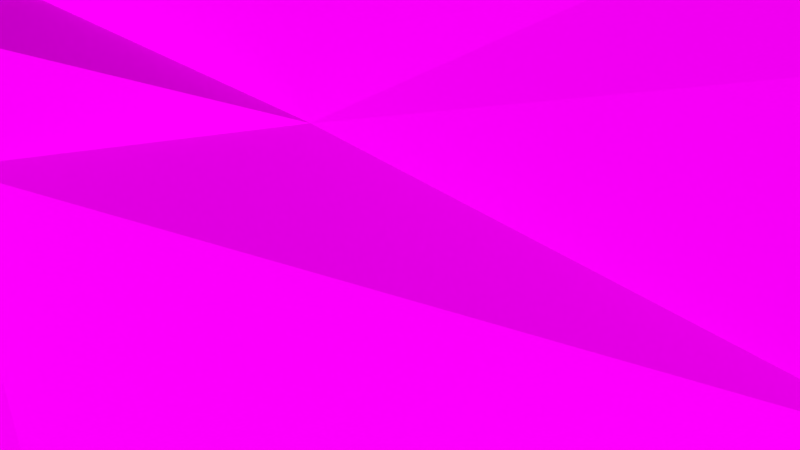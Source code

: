 # Source: jml-landschaft.blend  (saved by Blender 2.76.0; exported with 4.5.12 LTS)
import bpy
from mathutils import Matrix  # noqa: F401  (used for matrix-valued properties, if any)

bpy.ops.wm.read_factory_settings(use_empty=True)
scene = bpy.context.scene
scene.name = 'Scene'

# ---- collections
col_collection_1 = bpy.data.collections.new('Collection 1'); scene.collection.children.link(col_collection_1)
col_collection_2 = bpy.data.collections.new('Collection 2'); scene.collection.children.link(col_collection_2)
col_collection_2.hide_render = True
col_collection_2.hide_viewport = True
col_halm = bpy.data.collections.new('Halm')  # instanced only; not linked into the scene

# ---- images (referenced by path relative to the original .blend; pixels are not part of the script)
import os
ASSET_DIR = os.environ.get("B2B_ASSET_DIR", "")  # directory of the original .blend (textures are referenced by path, not embedded)
HERE = os.path.dirname(os.path.abspath(__file__))  # packed textures are extracted next to this script under _unpacked/

def load_image(name, relpath, width, height, colorspace="sRGB"):
    """Load a texture the original file referenced (path relative to the .blend, or extracted next to this script)."""
    p = next((c for c in (os.path.join(HERE, relpath), os.path.join(ASSET_DIR, relpath)) if relpath and os.path.exists(c)), "")
    if p:
        img = bpy.data.images.load(p, check_existing=True)
        img.name = name
    else:  # same state as the original file: an image datablock whose file is absent (Cycles renders it pink)
        img = bpy.data.images.new(name, width, height)
        img.source = "FILE"
        img.filepath = "//" + (relpath or name)
    img.colorspace_settings.name = colorspace
    return img
img_jml_short_grass_jpg = load_image('jml-short-grass.jpg', 'jml-short-grass.jpg', 1024, 1024, 'sRGB')
img_jml_sky_over_the_field_1382513921_35_jpg = load_image('jml-sky-over-the-field-1382513921_35.jpg', 'jml-sky-over-the-field-1382513921_35.jpg', 1024, 1024, 'sRGB')

# ---- materials (node trees are filled in below, after node groups)
mat_material_002 = bpy.data.materials.new('Material.002')
mat_material_002.alpha_threshold = 0.0
mat_material_002.roughness = 0.5
mat_material_010 = bpy.data.materials.new('Material.010')
mat_material_010.alpha_threshold = 0.0
mat_material_010.roughness = 0.5
mat_material_001 = bpy.data.materials.new('Material.001')
mat_material_001.alpha_threshold = 0.0
mat_material_001.roughness = 0.5

# ---- material node trees
mat_material_002.use_nodes = True; mat_material_002.node_tree.nodes.clear()
_N = mat_material_002.node_tree.nodes; _L = mat_material_002.node_tree.links
n0 = _N.new('ShaderNodeOutputMaterial'); n0.name = 'Material Output'; n0.location = (300, 300)
n1 = _N.new('ShaderNodeBsdfDiffuse'); n1.name = 'Diffuse BSDF'; n1.location = (10, 300)
n1.inputs[0].default_value = (0.08625, 0.2019, 0.8, 1.0)
_L.new(n1.outputs[0], n0.inputs[0])
n0.is_active_output = True
mat_material_010.use_nodes = True; mat_material_010.node_tree.nodes.clear()
_N = mat_material_010.node_tree.nodes; _L = mat_material_010.node_tree.links
n0 = _N.new('ShaderNodeOutputMaterial'); n0.name = 'Material Output'; n0.location = (300, 300)
n1 = _N.new('ShaderNodeBsdfDiffuse'); n1.name = 'Diffuse BSDF'; n1.location = (10, 300)
n2 = _N.new('ShaderNodeTexImage'); n2.name = 'Image Texture'; n2.location = (-180, 300)
n2.width = 140
n2.image = img_jml_short_grass_jpg
_L.new(n1.outputs[0], n0.inputs[0])
_L.new(n2.outputs[0], n1.inputs[0])
n0.is_active_output = True
mat_material_001.use_nodes = True; mat_material_001.node_tree.nodes.clear()
_N = mat_material_001.node_tree.nodes; _L = mat_material_001.node_tree.links
n0 = _N.new('ShaderNodeOutputMaterial'); n0.name = 'Material Output'; n0.location = (300, 300)
n1 = _N.new('ShaderNodeBsdfDiffuse'); n1.name = 'Diffuse BSDF'; n1.location = (10, 300)
n2 = _N.new('ShaderNodeTexImage'); n2.name = 'Image Texture'; n2.location = (-180, 300)
n2.width = 140
n2.image = img_jml_sky_over_the_field_1382513921_35_jpg
_L.new(n1.outputs[0], n0.inputs[0])
_L.new(n2.outputs[0], n1.inputs[0])
n0.is_active_output = True

# ---- world
world_world = bpy.data.worlds.new('World'); scene.world = world_world
world_world.color = (0.05088, 0.05088, 0.05088)
world_world.use_sun_shadow = False
world_world.sun_shadow_jitter_overblur = 0.0
world_world.cycles.sampling_method = 'MANUAL'
world_world.cycles.sample_map_resolution = 256

# ---- cameras
cam_camera = bpy.data.cameras.new('Camera')
cam_camera.clip_end = 100.0
cam_camera.lens = 35.0
cam_camera.sensor_width = 32.0
cam_camera.sensor_height = 18.0
cam_camera.ortho_scale = 7.314
cam_camera.dof.focus_distance = 0.0

# ---- meshes
me_plane = bpy.data.meshes.new('Plane')
me_plane.from_pydata([(-1.162, -1.16, 0.255), (1.141, -1.16, 0.255), (-1.162, 1.143, 0.255), (1.141, 1.143, 0.255), (-1.162, -0.008736, 0.255), (-0.01026, -1.16, 0.255), (1.141, -0.008736, 0.255), (-0.01026, 1.143, 0.255), (-0.01026, -0.008736, 0.255), (-1.162, -0.5846, 0.255), (0.5656, -1.16, 0.255), (1.141, 0.5671, 0.255), (-0.5861, 1.143, 0.255), (-1.162, 0.5671, 0.255), (-0.5861, -1.16, 0.255), (1.141, -0.5846, 0.255), (0.5656, 1.143, 0.255), (-0.01026, 0.5671, 0.255), (-0.01026, -0.5846, 0.255), (-0.5861, -0.008736, 0.255), (0.5656, -0.008736, 0.255), (0.5656, -0.5846, 0.255), (-0.5861, -0.5846, 0.255), (-0.5861, 0.5671, 0.255), (0.5656, 0.5671, 0.255)], [], [(24, 11, 3, 16), (23, 17, 7, 12), (22, 18, 8, 19), (21, 15, 6, 20), (18, 21, 20, 8), (5, 10, 21, 18), (10, 1, 15, 21), (9, 22, 19, 4), (0, 14, 22, 9), (14, 5, 18, 22), (13, 23, 12, 2), (4, 19, 23, 13), (19, 8, 17, 23), (17, 24, 16, 7), (8, 20, 24, 17), (20, 6, 11, 24)])
me_plane.materials.append(mat_material_002)
me_plane.use_remesh_preserve_volume = False
me_plane.use_remesh_preserve_attributes = False
me_plane.use_mirror_vertex_groups = False
me_plane.update()
me_plane_003 = bpy.data.meshes.new('Plane.003')
me_plane_003.from_pydata([(-1.301, -1.109, 0.2986), (1.159, -1.091, 0.4121), (-1.433, 1.352, 0.6206), (1.292, 1.359, 0.6281), (-1.483, -0.02184, 0.3039), (0.0763, -1.452, 0.3644), (1.429, -0.1718, 0.5626), (0.0551, 1.247, 0.2559), (0.0005829, 0.0105, 0.0224), (-1.423, -0.6352, 0.4235), (0.6413, -1.178, 0.6007), (1.474, 0.4736, 0.4845), (-0.7334, 1.281, 0.4004), (-1.486, 0.6849, 0.5266), (-0.6296, -1.303, 0.2373), (1.395, -0.6852, 0.6611), (0.7178, 1.323, 0.508), (-0.0007567, 0.4998, -0.1989), (0.0728, -0.9355, 0.3695), (-0.8359, -0.005804, 0.2298), (0.7609, -0.09935, 0.4005), (0.6925, -0.6499, 0.5296), (-0.8101, -0.8752, 0.4521), (-0.6827, 0.6215, 0.2088), (0.4881, 0.4964, -0.1496), (-1.378, -0.9074, 0.3961), (0.9146, -1.108, 0.5609), (1.363, 0.8278, 0.3684), (-1.177, 1.353, 0.6255), (-1.506, 0.292, 0.3478), (-0.1816, -1.439, 0.2834), (1.383, -0.4055, 0.6083), (0.3279, 1.248, 0.2714), (0.01038, 0.852, -0.07938), (0.06312, -0.4931, 0.2556), (-1.219, -0.04025, 0.3474), (0.2599, 0.01278, 0.03888), (-1.584, -0.3566, 0.4928), (0.3424, -1.404, 0.4066), (1.455, 0.1321, 0.4405), (-0.199, 1.232, 0.2331), (-1.347, 1.067, 0.5278), (-1.083, -1.137, 0.3349), (1.186, -0.8656, 0.492), (1.036, 1.374, 0.6552), (-0.0005689, 0.2491, -0.1015), (0.07863, -1.22, 0.4059), (-0.3141, 0.02335, 0.0609), (1.073, -0.1488, 0.5055), (0.8078, -0.3796, 0.5207), (0.6693, -0.9597, 0.6605), (0.3503, -0.8717, 0.403), (1.117, -0.6447, 0.6973), (-0.9291, -0.338, 0.4219), (-0.7688, -1.122, 0.4315), (-1.184, -0.6674, 0.5105), (-0.2155, -1.004, 0.4426), (-0.7483, 1.033, 0.4302), (-0.8393, 0.2827, 0.2258), (-1.304, 0.65, 0.5322), (-0.25, 0.5, -0.1599), (0.6074, 0.9231, 0.1778), (0.5073, 0.2647, -0.04327), (0.2415, 0.4974, -0.1857), (1.163, 0.4825, 0.3923), (1.174, 0.1608, 0.4316), (0.2491, 0.2459, -0.06631), (0.2595, 0.8501, -0.04958), (-0.255, 0.2471, -0.08365), (-1.244, 0.3009, 0.3494), (-1.063, 1.069, 0.5266), (-0.2169, -1.254, 0.4342), (-1.158, -0.9277, 0.4155), (-1.371, -0.3824, 0.5547), (0.9467, -0.8272, 0.6158), (0.3627, -1.122, 0.5348), (0.3417, -0.2875, 0.2329), (1.094, -0.3948, 0.5755), (-0.2325, -0.5353, 0.3059), (-0.3009, 0.9144, 0.05035), (1.13, 0.9365, 0.4645), (-1.36, -1.02, 0.3604), (1.037, -1.081, 0.4779), (1.352, 1.055, 0.436), (-1.332, 1.357, 0.6388), (-1.482, 0.1123, 0.2597), (-0.06385, -1.464, 0.3091), (1.38, -0.2828, 0.5863), (0.1785, 1.243, 0.2471), (0.04153, 1.08, 0.1637), (0.01511, -0.1007, 0.05072), (-1.361, -0.032, 0.3326), (0.1396, 0.01603, 0.04035), (-1.54, -0.5062, 0.4992), (0.4476, -1.282, 0.5867), (1.515, 0.2976, 0.5297), (-0.4139, 1.25, 0.2793), (-1.341, 0.9011, 0.4877), (-0.8782, -1.271, 0.322), (1.322, -0.7838, 0.6406), (0.9106, 1.373, 0.6369), (-0.004487, 0.3736, -0.1703), (0.1145, -1.117, 0.4135), (-0.51, 0.03247, 0.09009), (0.9243, -0.1208, 0.4764), (0.7676, -0.231, 0.4387), (0.7093, -0.7874, 0.6503), (0.2431, -0.9587, 0.4043), (0.9374, -0.651, 0.6438), (-0.8587, -0.1708, 0.3366), (-0.8351, -0.9979, 0.4411), (-1.327, -0.6502, 0.4698), (-0.603, -0.8633, 0.4433), (-0.7657, 1.162, 0.4255), (-0.8304, 0.4442, 0.249), (-1.434, 0.6634, 0.5434), (-0.4235, 0.5631, -0.003607), (0.6818, 1.125, 0.3726), (0.4864, 0.3748, -0.1108), (0.1237, 0.4996, -0.1833), (0.909, 0.4973, 0.2189), (-1.392, -0.7888, 0.4004), (0.7711, -1.176, 0.6203), (1.448, 0.6154, 0.4629), (-0.9967, 1.34, 0.5811), (-1.577, 0.5002, 0.5078), (-0.3597, -1.371, 0.2185), (1.394, -0.5722, 0.5752), (0.4982, 1.296, 0.3747), (0.00471, 0.691, -0.1644), (0.07385, -0.7329, 0.3348), (-1.053, -0.03349, 0.3242), (0.4107, -0.001558, 0.1018), (-1.468, -0.1822, 0.3879), (0.1876, -1.441, 0.3773), (1.465, -0.01563, 0.5117), (-0.07497, 1.234, 0.229), (-1.335, 1.212, 0.5471), (-1.201, -1.126, 0.325), (1.199, -0.9701, 0.4864), (1.152, 1.365, 0.6365), (0.006288, 0.1256, -0.01222), (0.08793, -1.338, 0.4038), (-0.1064, 0.009983, 0.03235), (1.224, -0.1526, 0.5365), (0.7685, -0.4679, 0.533), (0.6951, -1.059, 0.6937), (0.5475, -0.6503, 0.5882), (1.236, -0.6754, 0.6829), (-0.841, -0.6694, 0.4511), (-0.7454, -1.232, 0.3614), (-1.016, -0.7802, 0.4519), (-0.0598, -0.984, 0.44), (-0.72, 0.8518, 0.3268), (-0.8435, 0.1242, 0.19), (-1.106, 0.6486, 0.495), (-0.1254, 0.4999, -0.2294), (0.5073, 0.6703, -0.08233), (0.5464, 0.1396, 0.06708), (0.368, 0.4979, -0.1434), (1.354, 0.4852, 0.4787), (1.22, 0.3128, 0.4725), (1.156, -0.02527, 0.5064), (0.8559, 0.2069, 0.2215), (1.364, 0.1567, 0.5297), (0.2449, 0.373, -0.1269), (0.2568, 0.1321, 0.0004779), (0.1147, 0.2443, -0.09699), (0.3669, 0.2564, -0.06514), (0.2803, 1.049, 0.1067), (0.2527, 0.6908, -0.1235), (0.133, 0.8471, -0.07728), (0.3863, 0.8581, -0.03455), (-0.2513, 0.3746, -0.1371), (-0.3075, 0.1413, 0.01347), (-0.4548, 0.2823, 0.003321), (-0.1315, 0.2434, -0.1107), (-1.368, 0.4706, 0.4754), (-1.213, 0.1127, 0.2422), (-1.426, 0.3164, 0.4045), (-1.079, 0.2835, 0.2915), (-1.036, 1.218, 0.5508), (-1.058, 0.9071, 0.4966), (-1.213, 1.074, 0.5368), (-0.9177, 1.052, 0.482), (-0.1835, -1.143, 0.4633), (-0.2225, -1.348, 0.358), (-0.475, -1.191, 0.4319), (-0.02892, -1.241, 0.3861), (-1.164, -0.8091, 0.4345), (-1.132, -1.038, 0.3827), (-1.276, -0.923, 0.4179), (-0.9925, -1.065, 0.4327), (-1.326, -0.201, 0.456), (-1.212, -0.5034, 0.5003), (-1.498, -0.3758, 0.5389), (-1.238, -0.3747, 0.5195), (0.9888, -0.7471, 0.6176), (0.9153, -0.9585, 0.5876), (0.8042, -0.9104, 0.6749), (1.073, -0.8581, 0.5633), (0.3511, -0.9927, 0.4391), (0.3279, -1.286, 0.4845), (0.2467, -1.223, 0.4408), (0.5792, -1.052, 0.6513), (0.2797, -0.09771, 0.07174), (0.4109, -0.6944, 0.4619), (0.1662, -0.4008, 0.235), (0.4546, -0.2967, 0.2487), (1.108, -0.2785, 0.5661), (1.146, -0.5556, 0.6325), (0.9919, -0.3892, 0.5832), (1.245, -0.4066, 0.6014), (-0.2935, -0.1259, 0.06413), (-0.215, -0.8201, 0.42), (-0.4505, -0.4048, 0.2323), (-0.1089, -0.5168, 0.2644), (-0.2592, 1.081, 0.1657), (-0.2837, 0.737, -0.05864), (-0.5284, 0.9771, 0.2317), (-0.1123, 0.8576, -0.0692), (1.131, 1.183, 0.6465), (1.122, 0.7192, 0.3926), (0.9006, 0.9399, 0.3898), (1.263, 0.9039, 0.4591), (1.319, 0.6355, 0.4514), (0.9084, 0.7353, 0.2961), (0.9084, 1.215, 0.596), (-0.1196, 0.6939, -0.1605), (-0.4391, 0.7771, 0.06511), (-0.5613, 1.128, 0.3361), (-0.09899, -0.8031, 0.405), (-0.5794, -0.6931, 0.3946), (-0.4871, -0.1329, 0.1707), (1.299, -0.5622, 0.5965), (0.9494, -0.4955, 0.5535), (0.9761, -0.246, 0.5589), (0.5303, -0.5607, 0.4105), (0.2112, -0.7274, 0.3515), (0.1671, -0.1209, 0.09844), (0.4339, -1.187, 0.5737), (0.2437, -1.339, 0.4334), (0.2253, -1.08, 0.4223), (1.038, -0.9667, 0.5111), (0.7929, -1.04, 0.6611), (0.8261, -0.7485, 0.6261), (-1.075, -0.5428, 0.4791), (-1.42, -0.5098, 0.5105), (-1.401, -0.1864, 0.4206), (-0.9435, -1.192, 0.3959), (-1.25, -1.03, 0.3786), (-1.283, -0.8031, 0.4293), (-0.05744, -1.348, 0.3528), (-0.4214, -1.29, 0.3037), (-0.5541, -1.032, 0.4599), (-0.9138, 0.8809, 0.434), (-1.204, 0.9107, 0.497), (-1.222, 1.205, 0.5321), (-1.037, 0.1222, 0.229), (-1.376, 0.1443, 0.3131), (-1.484, 0.5064, 0.5283), (-0.1275, 0.1183, -0.0488), (-0.5822, 0.1365, 0.1204), (-0.4558, 0.4305, 0.02159), (0.3782, 0.676, -0.117), (0.1284, 0.6916, -0.1429), (0.1609, 1.065, 0.1465), (0.3926, 0.1434, 0.01755), (0.1209, 0.1339, 9.627e-05), (0.1229, 0.371, -0.1456), (1.309, -0.0152, 0.5019), (0.8793, 0.02757, 0.3604), (0.9084, 0.3574, 0.2436), (1.4, 0.3004, 0.5467), (0.36, 0.3704, -0.131), (0.4254, 1.082, 0.1689), (-0.1301, 0.3735, -0.1698), (-1.166, 0.4662, 0.4285), (-0.8968, 1.196, 0.5001), (-0.04557, -1.145, 0.4138), (-0.9932, -0.9482, 0.4734), (-1.142, -0.1884, 0.4245), (1.148, -0.7561, 0.6098), (0.5429, -0.9831, 0.5769), (0.4865, -0.1639, 0.2017), (1.224, -0.288, 0.5628), (-0.09025, -0.2226, 0.08309), (-0.08883, 1.064, 0.111), (1.297, 1.164, 0.6212), (-1.385, 1.669, 0.7183), (1.24, 1.637, 0.5126), (0.1471, 1.685, 0.5186), (-0.6438, 1.578, 0.4429), (0.7133, 1.624, 0.495), (-1.115, 1.687, 0.7517), (0.4715, 1.733, 0.6517), (-0.1296, 1.621, 0.4043), (0.9843, 1.653, 0.5453), (-1.276, 1.68, 0.7426), (0.3157, 1.715, 0.614), (-0.3721, 1.64, 0.5041), (0.8736, 1.658, 0.5563), (-0.8327, 1.637, 0.5897), (0.6024, 1.697, 0.6197), (0.04031, 1.725, 0.6139), (1.103, 1.647, 0.532), (-1.237, 1.908, 0.6528), (1.263, 1.886, 0.5209), (0.192, 1.966, 0.5831), (-0.6764, 1.89, 0.6049), (0.7584, 1.912, 0.579), (-0.9803, 1.914, 0.6648), (0.5408, 2.053, 0.7919), (-0.07082, 1.935, 0.5313), (1.014, 1.903, 0.5621), (-1.121, 1.91, 0.6584), (0.3612, 2.02, 0.6873), (-0.3356, 1.981, 0.674), (0.9038, 1.909, 0.5748), (-0.8238, 1.9, 0.6341), (0.673, 2.038, 0.7772), (0.06534, 1.962, 0.577), (1.129, 1.895, 0.542), (-1.199, 2.167, 0.675), (1.26, 2.107, 0.4636), (0.2224, 2.213, 0.5879), (-0.5756, 2.194, 0.6607), (0.7944, 2.194, 0.6168), (-0.9376, 2.169, 0.676), (0.5389, 2.257, 0.7019), (-0.09526, 2.278, 0.7174), (1.022, 2.136, 0.5297), (-1.081, 2.168, 0.6769), (0.3472, 2.212, 0.5887), (-0.283, 2.204, 0.5851), (0.9137, 2.142, 0.5458), (-0.7763, 2.157, 0.6421), (0.6771, 2.233, 0.6735), (0.1009, 2.221, 0.6081), (1.139, 2.128, 0.5121)], [], [(288, 83, 3, 140), (287, 89, 7, 136), (286, 90, 8, 143), (285, 87, 6, 144), (284, 105, 20, 132), (283, 106, 21, 147), (282, 99, 15, 148), (281, 109, 19, 131), (280, 110, 22, 151), (279, 102, 18, 152), (278, 113, 12, 124), (277, 114, 23, 155), (276, 101, 17, 156), (275, 117, 16, 128), (274, 118, 24, 159), (273, 95, 11, 160), (272, 161, 64, 120), (271, 162, 65, 163), (270, 135, 39, 164), (269, 165, 63, 119), (268, 166, 66, 167), (267, 158, 62, 168), (266, 169, 32, 88), (265, 170, 67, 171), (264, 157, 61, 172), (263, 173, 60, 116), (262, 174, 68, 175), (261, 141, 45, 176), (260, 177, 59, 115), (259, 178, 69, 179), (258, 154, 58, 180), (257, 181, 28, 84), (256, 182, 70, 183), (255, 153, 57, 184), (254, 185, 56, 112), (253, 186, 71, 187), (252, 142, 46, 188), (251, 189, 55, 111), (250, 190, 72, 191), (249, 150, 54, 192), (248, 193, 35, 91), (247, 194, 73, 195), (246, 149, 53, 196), (245, 197, 52, 108), (244, 198, 74, 199), (243, 139, 43, 200), (242, 201, 51, 107), (241, 202, 75, 203), (240, 146, 50, 204), (239, 205, 36, 92), (238, 206, 76, 207), (237, 145, 49, 208), (236, 209, 48, 104), (235, 210, 77, 211), (234, 127, 31, 212), (233, 213, 47, 103), (232, 214, 78, 215), (231, 130, 34, 216), (230, 217, 40, 96), (229, 218, 79, 219), (228, 129, 33, 220), (227, 221, 44, 100), (226, 222, 80, 223), (225, 123, 27, 224), (222, 225, 224, 80), (64, 160, 225, 222), (160, 11, 123, 225), (157, 226, 223, 61), (24, 120, 226, 157), (120, 64, 222, 226), (117, 227, 100, 16), (61, 223, 227, 117), (223, 80, 221, 227), (218, 228, 220, 79), (60, 156, 228, 218), (156, 17, 129, 228), (153, 229, 219, 57), (23, 116, 229, 153), (116, 60, 218, 229), (113, 230, 96, 12), (57, 219, 230, 113), (219, 79, 217, 230), (214, 231, 216, 78), (56, 152, 231, 214), (152, 18, 130, 231), (149, 232, 215, 53), (22, 112, 232, 149), (112, 56, 214, 232), (109, 233, 103, 19), (53, 215, 233, 109), (215, 78, 213, 233), (210, 234, 212, 77), (52, 148, 234, 210), (148, 15, 127, 234), (145, 235, 211, 49), (21, 108, 235, 145), (108, 52, 210, 235), (105, 236, 104, 20), (49, 211, 236, 105), (211, 77, 209, 236), (206, 237, 208, 76), (51, 147, 237, 206), (147, 21, 145, 237), (130, 238, 207, 34), (18, 107, 238, 130), (107, 51, 206, 238), (90, 239, 92, 8), (34, 207, 239, 90), (207, 76, 205, 239), (202, 240, 204, 75), (38, 94, 240, 202), (94, 10, 146, 240), (142, 241, 203, 46), (5, 134, 241, 142), (134, 38, 202, 241), (102, 242, 107, 18), (46, 203, 242, 102), (203, 75, 201, 242), (198, 243, 200, 74), (26, 82, 243, 198), (82, 1, 139, 243), (146, 244, 199, 50), (10, 122, 244, 146), (122, 26, 198, 244), (106, 245, 108, 21), (50, 199, 245, 106), (199, 74, 197, 245), (194, 246, 196, 73), (55, 151, 246, 194), (151, 22, 149, 246), (93, 247, 195, 37), (9, 111, 247, 93), (111, 55, 194, 247), (133, 248, 91, 4), (37, 195, 248, 133), (195, 73, 193, 248), (190, 249, 192, 72), (42, 98, 249, 190), (98, 14, 150, 249), (81, 250, 191, 25), (0, 138, 250, 81), (138, 42, 190, 250), (121, 251, 111, 9), (25, 191, 251, 121), (191, 72, 189, 251), (186, 252, 188, 71), (30, 86, 252, 186), (86, 5, 142, 252), (150, 253, 187, 54), (14, 126, 253, 150), (126, 30, 186, 253), (110, 254, 112, 22), (54, 187, 254, 110), (187, 71, 185, 254), (182, 255, 184, 70), (59, 155, 255, 182), (155, 23, 153, 255), (97, 256, 183, 41), (13, 115, 256, 97), (115, 59, 182, 256), (137, 257, 84, 2), (41, 183, 257, 137), (183, 70, 181, 257), (178, 258, 180, 69), (35, 131, 258, 178), (131, 19, 154, 258), (85, 259, 179, 29), (4, 91, 259, 85), (91, 35, 178, 259), (125, 260, 115, 13), (29, 179, 260, 125), (179, 69, 177, 260), (174, 261, 176, 68), (47, 143, 261, 174), (143, 8, 141, 261), (154, 262, 175, 58), (19, 103, 262, 154), (103, 47, 174, 262), (114, 263, 116, 23), (58, 175, 263, 114), (175, 68, 173, 263), (170, 264, 172, 67), (63, 159, 264, 170), (159, 24, 157, 264), (129, 265, 171, 33), (17, 119, 265, 129), (119, 63, 170, 265), (89, 266, 88, 7), (33, 171, 266, 89), (171, 67, 169, 266), (166, 267, 168, 66), (36, 132, 267, 166), (132, 20, 158, 267), (141, 268, 167, 45), (8, 92, 268, 141), (92, 36, 166, 268), (101, 269, 119, 17), (45, 167, 269, 101), (167, 66, 165, 269), (162, 270, 164, 65), (48, 144, 270, 162), (144, 6, 135, 270), (158, 271, 163, 62), (20, 104, 271, 158), (104, 48, 162, 271), (118, 272, 120, 24), (62, 163, 272, 118), (163, 65, 161, 272), (161, 273, 160, 64), (65, 164, 273, 161), (164, 39, 95, 273), (165, 274, 159, 63), (66, 168, 274, 165), (168, 62, 118, 274), (169, 275, 128, 32), (67, 172, 275, 169), (172, 61, 117, 275), (173, 276, 156, 60), (68, 176, 276, 173), (176, 45, 101, 276), (177, 277, 155, 59), (69, 180, 277, 177), (180, 58, 114, 277), (181, 278, 124, 28), (70, 184, 278, 181), (184, 57, 113, 278), (185, 279, 152, 56), (71, 188, 279, 185), (188, 46, 102, 279), (189, 280, 151, 55), (72, 192, 280, 189), (192, 54, 110, 280), (193, 281, 131, 35), (73, 196, 281, 193), (196, 53, 109, 281), (197, 282, 148, 52), (74, 200, 282, 197), (200, 43, 99, 282), (201, 283, 147, 51), (75, 204, 283, 201), (204, 50, 106, 283), (205, 284, 132, 36), (76, 208, 284, 205), (208, 49, 105, 284), (209, 285, 144, 48), (77, 212, 285, 209), (212, 31, 87, 285), (213, 286, 143, 47), (78, 216, 286, 213), (216, 34, 90, 286), (217, 287, 136, 40), (79, 220, 287, 217), (220, 33, 89, 287), (221, 288, 140, 44), (80, 224, 288, 221), (224, 27, 83, 288), (128, 16, 293, 303), (28, 124, 302, 294), (84, 28, 294, 298), (136, 7, 291, 304), (7, 88, 299, 291), (44, 140, 305, 297), (100, 44, 297, 301), (12, 96, 300, 292), (124, 12, 292, 302), (32, 128, 303, 295), (2, 84, 298, 289), (88, 32, 295, 299), (140, 3, 290, 305), (40, 136, 304, 296), (96, 40, 296, 300), (16, 100, 301, 293), (291, 299, 316, 308), (299, 295, 312, 316), (292, 300, 317, 309), (300, 296, 313, 317), (293, 301, 318, 310), (301, 297, 314, 318), (294, 302, 319, 311), (302, 292, 309, 319), (295, 303, 320, 312), (303, 293, 310, 320), (296, 304, 321, 313), (304, 291, 308, 321), (297, 305, 322, 314), (289, 298, 315, 306), (305, 290, 307, 322), (298, 294, 311, 315), (312, 320, 337, 329), (320, 310, 327, 337), (313, 321, 338, 330), (321, 308, 325, 338), (314, 322, 339, 331), (306, 315, 332, 323), (322, 307, 324, 339), (315, 311, 328, 332), (308, 316, 333, 325), (316, 312, 329, 333), (309, 317, 334, 326), (317, 313, 330, 334), (310, 318, 335, 327), (318, 314, 331, 335), (311, 319, 336, 328), (319, 309, 326, 336)])
_uv = me_plane_003.uv_layers.new(name='UVMap')
_uv.uv.foreach_set('vector', [0.5593, 0.7019, 0.5869, 0.6913, 0.5568, 0.7473, 0.521, 0.7494, 0.2617, 0.6745, 0.2928, 0.6772, 0.2928, 0.7197, 0.2617, 0.7196, 0.2629, 0.2992, 0.2918, 0.3061, 0.2889, 0.3449, 0.2624, 0.3447, 0.5111, 0.3233, 0.5483, 0.3288, 0.5621, 0.3606, 0.5124, 0.3623, 0.3915, 0.3048, 0.4218, 0.3129, 0.4233, 0.3503, 0.384, 0.3508, 0.408, 0.1266, 0.4469, 0.1334, 0.4395, 0.1719, 0.4188, 0.1678, 0.5238, 0.1415, 0.5535, 0.1455, 0.556, 0.1904, 0.5203, 0.1832, 0.128, 0.3087, 0.1619, 0.3046, 0.1601, 0.3491, 0.1292, 0.3513, 0.09175, 0.1156, 0.1228, 0.118, 0.1325, 0.1574, 0.09312, 0.1598, 0.2582, 0.1291, 0.2984, 0.1293, 0.2904, 0.1796, 0.2603, 0.1786, 0.1451, 0.6869, 0.1688, 0.6794, 0.1709, 0.7232, 0.1437, 0.7271, 0.1272, 0.4724, 0.1622, 0.4747, 0.1652, 0.5176, 0.1326, 0.5193, 0.2592, 0.4789, 0.2877, 0.4779, 0.289, 0.5168, 0.262, 0.5181, 0.3921, 0.6941, 0.428, 0.7039, 0.4281, 0.746, 0.395, 0.7399, 0.3733, 0.4751, 0.4027, 0.4767, 0.4014, 0.5151, 0.3742, 0.5149, 0.5646, 0.4715, 0.5967, 0.4724, 0.5968, 0.5127, 0.5667, 0.5146, 0.4717, 0.4719, 0.5257, 0.4717, 0.5214, 0.5107, 0.4719, 0.5099, 0.452, 0.3945, 0.5045, 0.3951, 0.5198, 0.433, 0.4669, 0.4334, 0.5439, 0.3964, 0.5829, 0.3979, 0.5911, 0.4338, 0.5574, 0.4337, 0.3175, 0.4746, 0.3466, 0.474, 0.3438, 0.5154, 0.3175, 0.5161, 0.319, 0.3854, 0.3524, 0.3861, 0.3488, 0.4291, 0.3159, 0.4322, 0.3864, 0.3896, 0.4163, 0.3933, 0.4115, 0.4371, 0.3771, 0.4341, 0.3231, 0.6777, 0.3536, 0.6752, 0.3561, 0.723, 0.3238, 0.7195, 0.3194, 0.5764, 0.3489, 0.5766, 0.3516, 0.6278, 0.3213, 0.627, 0.3778, 0.5709, 0.4091, 0.5702, 0.4197, 0.6492, 0.3836, 0.6332, 0.1969, 0.4766, 0.2301, 0.4784, 0.2318, 0.5178, 0.1995, 0.5208, 0.1927, 0.3887, 0.2242, 0.3881, 0.2264, 0.4345, 0.1954, 0.4351, 0.2566, 0.3891, 0.2907, 0.3845, 0.2885, 0.4337, 0.2571, 0.4345, 0.06613, 0.4761, 0.09291, 0.4708, 0.0985, 0.517, 0.06639, 0.5166, 0.0674, 0.3962, 0.09654, 0.3924, 0.09898, 0.4356, 0.06685, 0.4362, 0.13, 0.3928, 0.1611, 0.3905, 0.1613, 0.4325, 0.1273, 0.4313, 0.07684, 0.6835, 0.1187, 0.6899, 0.1102, 0.7265, 0.07649, 0.7251, 0.07404, 0.5891, 0.1083, 0.5891, 0.1114, 0.6404, 0.07779, 0.64, 0.1357, 0.5852, 0.1673, 0.5859, 0.1699, 0.6372, 0.1405, 0.6385, 0.1703, 0.1218, 0.2277, 0.1317, 0.2239, 0.1721, 0.1712, 0.1672, 0.1643, 0.04318, 0.2099, 0.0526, 0.2165, 0.0946, 0.1716, 0.08347, 0.2476, 0.05339, 0.2861, 0.05655, 0.2864, 0.09832, 0.2579, 0.09224, 0.02852, 0.1223, 0.05752, 0.1189, 0.06555, 0.1585, 0.03212, 0.1639, 0.02856, 0.04329, 0.05669, 0.03917, 0.05584, 0.0784, 0.0273, 0.08186, 0.0895, 0.03709, 0.1244, 0.03728, 0.1285, 0.07832, 0.08727, 0.07596, 0.06554, 0.3135, 0.09304, 0.3086, 0.0978, 0.3527, 0.06667, 0.3551, 0.03744, 0.2086, 0.06822, 0.2034, 0.07601, 0.2491, 0.04755, 0.2549, 0.09948, 0.2047, 0.1348, 0.199, 0.1454, 0.2527, 0.1076, 0.2516, 0.4665, 0.1348, 0.4929, 0.1354, 0.4983, 0.1721, 0.4703, 0.1702, 0.4651, 0.06327, 0.4923, 0.0641, 0.4943, 0.1043, 0.4651, 0.09944, 0.5191, 0.06139, 0.5591, 0.06309, 0.5503, 0.1027, 0.5181, 0.102, 0.3285, 0.1344, 0.3645, 0.1445, 0.3663, 0.1764, 0.3353, 0.166, 0.3275, 0.04491, 0.356, 0.05091, 0.3772, 0.09495, 0.3323, 0.08625, 0.3996, 0.05858, 0.4457, 0.06397, 0.4364, 0.09769, 0.4228, 0.09146, 0.3312, 0.3012, 0.3597, 0.3052, 0.3541, 0.3443, 0.3239, 0.3446, 0.3312, 0.2174, 0.3707, 0.2243, 0.3677, 0.2614, 0.3264, 0.2678, 0.4038, 0.2222, 0.4328, 0.2367, 0.433, 0.2689, 0.3902, 0.2684, 0.4581, 0.3207, 0.4853, 0.3198, 0.4797, 0.3578, 0.4501, 0.3571, 0.4581, 0.2392, 0.4911, 0.2317, 0.4861, 0.2836, 0.4644, 0.2754, 0.5303, 0.2488, 0.5547, 0.2539, 0.5518, 0.2921, 0.5188, 0.2859, 0.1922, 0.302, 0.2244, 0.2996, 0.2267, 0.3435, 0.1919, 0.3453, 0.1774, 0.2084, 0.2278, 0.2158, 0.2294, 0.2589, 0.1904, 0.2589, 0.2552, 0.2223, 0.2951, 0.2238, 0.2975, 0.2627, 0.2564, 0.2649, 0.1992, 0.678, 0.2305, 0.677, 0.2305, 0.7199, 0.1998, 0.7208, 0.2006, 0.5824, 0.2327, 0.5777, 0.2314, 0.6282, 0.2015, 0.6309, 0.2621, 0.5753, 0.2904, 0.5748, 0.2915, 0.6262, 0.2618, 0.6263, 0.4667, 0.7128, 0.5177, 0.7026, 0.4921, 0.7505, 0.4656, 0.7531, 0.4846, 0.588, 0.5334, 0.5839, 0.5351, 0.6537, 0.4794, 0.6521, 0.5687, 0.5596, 0.5959, 0.554, 0.5949, 0.6164, 0.5652, 0.6437, 0.5334, 0.5839, 0.5687, 0.5596, 0.5652, 0.6437, 0.5351, 0.6537, 0.5214, 0.5107, 0.5667, 0.5146, 0.5687, 0.5596, 0.5334, 0.5839, 0.5667, 0.5146, 0.5968, 0.5127, 0.5959, 0.554, 0.5687, 0.5596, 0.4091, 0.5702, 0.4846, 0.588, 0.4794, 0.6521, 0.4197, 0.6492, 0.4014, 0.5151, 0.4719, 0.5099, 0.4846, 0.588, 0.4091, 0.5702, 0.4719, 0.5099, 0.5214, 0.5107, 0.5334, 0.5839, 0.4846, 0.588, 0.428, 0.7039, 0.4667, 0.7128, 0.4656, 0.7531, 0.4281, 0.746, 0.4197, 0.6492, 0.4794, 0.6521, 0.4667, 0.7128, 0.428, 0.7039, 0.4794, 0.6521, 0.5351, 0.6537, 0.5177, 0.7026, 0.4667, 0.7128, 0.2327, 0.5777, 0.2621, 0.5753, 0.2618, 0.6263, 0.2314, 0.6282, 0.2318, 0.5178, 0.262, 0.5181, 0.2621, 0.5753, 0.2327, 0.5777, 0.262, 0.5181, 0.289, 0.5168, 0.2904, 0.5748, 0.2621, 0.5753, 0.1673, 0.5859, 0.2006, 0.5824, 0.2015, 0.6309, 0.1699, 0.6372, 0.1652, 0.5176, 0.1995, 0.5208, 0.2006, 0.5824, 0.1673, 0.5859, 0.1995, 0.5208, 0.2318, 0.5178, 0.2327, 0.5777, 0.2006, 0.5824, 0.1688, 0.6794, 0.1992, 0.678, 0.1998, 0.7208, 0.1709, 0.7232, 0.1699, 0.6372, 0.2015, 0.6309, 0.1992, 0.678, 0.1688, 0.6794, 0.2015, 0.6309, 0.2314, 0.6282, 0.2305, 0.677, 0.1992, 0.678, 0.2278, 0.2158, 0.2552, 0.2223, 0.2564, 0.2649, 0.2294, 0.2589, 0.2239, 0.1721, 0.2603, 0.1786, 0.2552, 0.2223, 0.2278, 0.2158, 0.2603, 0.1786, 0.2904, 0.1796, 0.2951, 0.2238, 0.2552, 0.2223, 0.1348, 0.199, 0.1774, 0.2084, 0.1904, 0.2589, 0.1454, 0.2527, 0.1325, 0.1574, 0.1712, 0.1672, 0.1774, 0.2084, 0.1348, 0.199, 0.1712, 0.1672, 0.2239, 0.1721, 0.2278, 0.2158, 0.1774, 0.2084, 0.1619, 0.3046, 0.1922, 0.302, 0.1919, 0.3453, 0.1601, 0.3491, 0.1454, 0.2527, 0.1904, 0.2589, 0.1922, 0.302, 0.1619, 0.3046, 0.1904, 0.2589, 0.2294, 0.2589, 0.2244, 0.2996, 0.1922, 0.302, 0.4911, 0.2317, 0.5303, 0.2488, 0.5188, 0.2859, 0.4861, 0.2836, 0.4983, 0.1721, 0.5203, 0.1832, 0.5303, 0.2488, 0.4911, 0.2317, 0.5203, 0.1832, 0.556, 0.1904, 0.5547, 0.2539, 0.5303, 0.2488, 0.4328, 0.2367, 0.4581, 0.2392, 0.4644, 0.2754, 0.433, 0.2689, 0.4395, 0.1719, 0.4703, 0.1702, 0.4581, 0.2392, 0.4328, 0.2367, 0.4703, 0.1702, 0.4983, 0.1721, 0.4911, 0.2317, 0.4581, 0.2392, 0.4218, 0.3129, 0.4581, 0.3207, 0.4501, 0.3571, 0.4233, 0.3503, 0.433, 0.2689, 0.4644, 0.2754, 0.4581, 0.3207, 0.4218, 0.3129, 0.4644, 0.2754, 0.4861, 0.2836, 0.4853, 0.3198, 0.4581, 0.3207, 0.3707, 0.2243, 0.4038, 0.2222, 0.3902, 0.2684, 0.3677, 0.2614, 0.3663, 0.1764, 0.4188, 0.1678, 0.4038, 0.2222, 0.3707, 0.2243, 0.4188, 0.1678, 0.4395, 0.1719, 0.4328, 0.2367, 0.4038, 0.2222, 0.2951, 0.2238, 0.3312, 0.2174, 0.3264, 0.2678, 0.2975, 0.2627, 0.2904, 0.1796, 0.3353, 0.166, 0.3312, 0.2174, 0.2951, 0.2238, 0.3353, 0.166, 0.3663, 0.1764, 0.3707, 0.2243, 0.3312, 0.2174, 0.2918, 0.3061, 0.3312, 0.3012, 0.3239, 0.3446, 0.2889, 0.3449, 0.2975, 0.2627, 0.3264, 0.2678, 0.3312, 0.3012, 0.2918, 0.3061, 0.3264, 0.2678, 0.3677, 0.2614, 0.3597, 0.3052, 0.3312, 0.3012, 0.356, 0.05091, 0.3996, 0.05858, 0.4228, 0.09146, 0.3772, 0.09495, 0.3467, 7.728e-05, 0.4045, 0.01632, 0.3996, 0.05858, 0.356, 0.05091, 0.4045, 0.01632, 0.4391, 0.01905, 0.4457, 0.06397, 0.3996, 0.05858, 0.2861, 0.05655, 0.3275, 0.04491, 0.3323, 0.08625, 0.2864, 0.09832, 0.279, 0.0112, 0.3068, 0.008865, 0.3275, 0.04491, 0.2861, 0.05655, 0.3068, 0.008865, 0.3467, 7.728e-05, 0.356, 0.05091, 0.3275, 0.04491, 0.2984, 0.1293, 0.3285, 0.1344, 0.3353, 0.166, 0.2904, 0.1796, 0.2864, 0.09832, 0.3323, 0.08625, 0.3285, 0.1344, 0.2984, 0.1293, 0.3323, 0.08625, 0.3772, 0.09495, 0.3645, 0.1445, 0.3285, 0.1344, 0.4923, 0.0641, 0.5191, 0.06139, 0.5181, 0.102, 0.4943, 0.1043, 0.4964, 0.0205, 0.5238, 0.02033, 0.5191, 0.06139, 0.4923, 0.0641, 0.5238, 0.02033, 0.5578, 0.0155, 0.5591, 0.06309, 0.5191, 0.06139, 0.4457, 0.06397, 0.4651, 0.06327, 0.4651, 0.09944, 0.4364, 0.09769, 0.4391, 0.01905, 0.4639, 0.02055, 0.4651, 0.06327, 0.4457, 0.06397, 0.4639, 0.02055, 0.4964, 0.0205, 0.4923, 0.0641, 0.4651, 0.06327, 0.4469, 0.1334, 0.4665, 0.1348, 0.4703, 0.1702, 0.4395, 0.1719, 0.4364, 0.09769, 0.4651, 0.09944, 0.4665, 0.1348, 0.4469, 0.1334, 0.4651, 0.09944, 0.4943, 0.1043, 0.4929, 0.1354, 0.4665, 0.1348, 0.06822, 0.2034, 0.09948, 0.2047, 0.1076, 0.2516, 0.07601, 0.2491, 0.06555, 0.1585, 0.09312, 0.1598, 0.09948, 0.2047, 0.06822, 0.2034, 0.09312, 0.1598, 0.1325, 0.1574, 0.1348, 0.199, 0.09948, 0.2047, 0.01003, 0.2119, 0.03744, 0.2086, 0.04755, 0.2549, 0.02155, 0.2623, 0.003829, 0.1699, 0.03212, 0.1639, 0.03744, 0.2086, 0.01003, 0.2119, 0.03212, 0.1639, 0.06555, 0.1585, 0.06822, 0.2034, 0.03744, 0.2086, 0.03497, 0.3152, 0.06554, 0.3135, 0.06667, 0.3551, 0.03559, 0.3568, 0.02155, 0.2623, 0.04755, 0.2549, 0.06554, 0.3135, 0.03497, 0.3152, 0.04755, 0.2549, 0.07601, 0.2491, 0.09304, 0.3086, 0.06554, 0.3135, 0.05669, 0.03917, 0.0895, 0.03709, 0.08727, 0.07596, 0.05584, 0.0784, 0.06111, 0.001865, 0.0949, 0.0007063, 0.0895, 0.03709, 0.05669, 0.03917, 0.0949, 0.0007063, 0.1309, 7.724e-05, 0.1244, 0.03728, 0.0895, 0.03709, 7.724e-05, 0.04751, 0.02856, 0.04329, 0.0273, 0.08186, 0.0008957, 0.08684, 0.007815, 0.01198, 0.03387, 0.006621, 0.02856, 0.04329, 7.724e-05, 0.04751, 0.03387, 0.006621, 0.06111, 0.001865, 0.05669, 0.03917, 0.02856, 0.04329, 0.0001434, 0.1272, 0.02852, 0.1223, 0.03212, 0.1639, 0.003829, 0.1699, 0.0008957, 0.08684, 0.0273, 0.08186, 0.02852, 0.1223, 0.0001434, 0.1272, 0.0273, 0.08186, 0.05584, 0.0784, 0.05752, 0.1189, 0.02852, 0.1223, 0.2099, 0.0526, 0.2476, 0.05339, 0.2579, 0.09224, 0.2165, 0.0946, 0.2145, 0.007739, 0.2429, 0.005757, 0.2476, 0.05339, 0.2099, 0.0526, 0.2429, 0.005757, 0.279, 0.0112, 0.2861, 0.05655, 0.2476, 0.05339, 0.1244, 0.03728, 0.1643, 0.04318, 0.1716, 0.08347, 0.1285, 0.07832, 0.1309, 7.724e-05, 0.1753, 0.007595, 0.1643, 0.04318, 0.1244, 0.03728, 0.1753, 0.007595, 0.2145, 0.007739, 0.2099, 0.0526, 0.1643, 0.04318, 0.1228, 0.118, 0.1703, 0.1218, 0.1712, 0.1672, 0.1325, 0.1574, 0.1285, 0.07832, 0.1716, 0.08347, 0.1703, 0.1218, 0.1228, 0.118, 0.1716, 0.08347, 0.2165, 0.0946, 0.2277, 0.1317, 0.1703, 0.1218, 0.1083, 0.5891, 0.1357, 0.5852, 0.1405, 0.6385, 0.1114, 0.6404, 0.0985, 0.517, 0.1326, 0.5193, 0.1357, 0.5852, 0.1083, 0.5891, 0.1326, 0.5193, 0.1652, 0.5176, 0.1673, 0.5859, 0.1357, 0.5852, 0.0406, 0.5868, 0.07404, 0.5891, 0.07779, 0.64, 0.0447, 0.6385, 0.03918, 0.5267, 0.06639, 0.5166, 0.07404, 0.5891, 0.0406, 0.5868, 0.06639, 0.5166, 0.0985, 0.517, 0.1083, 0.5891, 0.07404, 0.5891, 0.04909, 0.6865, 0.07684, 0.6835, 0.07649, 0.7251, 0.04681, 0.7267, 0.0447, 0.6385, 0.07779, 0.64, 0.07684, 0.6835, 0.04909, 0.6865, 0.07779, 0.64, 0.1114, 0.6404, 0.1187, 0.6899, 0.07684, 0.6835, 0.09654, 0.3924, 0.13, 0.3928, 0.1273, 0.4313, 0.09898, 0.4356, 0.0978, 0.3527, 0.1292, 0.3513, 0.13, 0.3928, 0.09654, 0.3924, 0.1292, 0.3513, 0.1601, 0.3491, 0.1611, 0.3905, 0.13, 0.3928, 0.03553, 0.3969, 0.0674, 0.3962, 0.06685, 0.4362, 0.03646, 0.4382, 0.03559, 0.3568, 0.06667, 0.3551, 0.0674, 0.3962, 0.03553, 0.3969, 0.06667, 0.3551, 0.0978, 0.3527, 0.09654, 0.3924, 0.0674, 0.3962, 0.03644, 0.4787, 0.06613, 0.4761, 0.06639, 0.5166, 0.03918, 0.5267, 0.03646, 0.4382, 0.06685, 0.4362, 0.06613, 0.4761, 0.03644, 0.4787, 0.06685, 0.4362, 0.09898, 0.4356, 0.09291, 0.4708, 0.06613, 0.4761, 0.2242, 0.3881, 0.2566, 0.3891, 0.2571, 0.4345, 0.2264, 0.4345, 0.2267, 0.3435, 0.2624, 0.3447, 0.2566, 0.3891, 0.2242, 0.3881, 0.2624, 0.3447, 0.2889, 0.3449, 0.2907, 0.3845, 0.2566, 0.3891, 0.1611, 0.3905, 0.1927, 0.3887, 0.1954, 0.4351, 0.1613, 0.4325, 0.1601, 0.3491, 0.1919, 0.3453, 0.1927, 0.3887, 0.1611, 0.3905, 0.1919, 0.3453, 0.2267, 0.3435, 0.2242, 0.3881, 0.1927, 0.3887, 0.1622, 0.4747, 0.1969, 0.4766, 0.1995, 0.5208, 0.1652, 0.5176, 0.1613, 0.4325, 0.1954, 0.4351, 0.1969, 0.4766, 0.1622, 0.4747, 0.1954, 0.4351, 0.2264, 0.4345, 0.2301, 0.4784, 0.1969, 0.4766, 0.3489, 0.5766, 0.3778, 0.5709, 0.3836, 0.6332, 0.3516, 0.6278, 0.3438, 0.5154, 0.3742, 0.5149, 0.3778, 0.5709, 0.3489, 0.5766, 0.3742, 0.5149, 0.4014, 0.5151, 0.4091, 0.5702, 0.3778, 0.5709, 0.2904, 0.5748, 0.3194, 0.5764, 0.3213, 0.627, 0.2915, 0.6262, 0.289, 0.5168, 0.3175, 0.5161, 0.3194, 0.5764, 0.2904, 0.5748, 0.3175, 0.5161, 0.3438, 0.5154, 0.3489, 0.5766, 0.3194, 0.5764, 0.2928, 0.6772, 0.3231, 0.6777, 0.3238, 0.7195, 0.2928, 0.7197, 0.2915, 0.6262, 0.3213, 0.627, 0.3231, 0.6777, 0.2928, 0.6772, 0.3213, 0.627, 0.3516, 0.6278, 0.3536, 0.6752, 0.3231, 0.6777, 0.3524, 0.3861, 0.3864, 0.3896, 0.3771, 0.4341, 0.3488, 0.4291, 0.3541, 0.3443, 0.384, 0.3508, 0.3864, 0.3896, 0.3524, 0.3861, 0.384, 0.3508, 0.4233, 0.3503, 0.4163, 0.3933, 0.3864, 0.3896, 0.2907, 0.3845, 0.319, 0.3854, 0.3159, 0.4322, 0.2885, 0.4337, 0.2889, 0.3449, 0.3239, 0.3446, 0.319, 0.3854, 0.2907, 0.3845, 0.3239, 0.3446, 0.3541, 0.3443, 0.3524, 0.3861, 0.319, 0.3854, 0.2877, 0.4779, 0.3175, 0.4746, 0.3175, 0.5161, 0.289, 0.5168, 0.2885, 0.4337, 0.3159, 0.4322, 0.3175, 0.4746, 0.2877, 0.4779, 0.3159, 0.4322, 0.3488, 0.4291, 0.3466, 0.474, 0.3175, 0.4746, 0.5045, 0.3951, 0.5439, 0.3964, 0.5574, 0.4337, 0.5198, 0.433, 0.4797, 0.3578, 0.5124, 0.3623, 0.5439, 0.3964, 0.5045, 0.3951, 0.5124, 0.3623, 0.5621, 0.3606, 0.5829, 0.3979, 0.5439, 0.3964, 0.4163, 0.3933, 0.452, 0.3945, 0.4669, 0.4334, 0.4115, 0.4371, 0.4233, 0.3503, 0.4501, 0.3571, 0.452, 0.3945, 0.4163, 0.3933, 0.4501, 0.3571, 0.4797, 0.3578, 0.5045, 0.3951, 0.452, 0.3945, 0.4027, 0.4767, 0.4717, 0.4719, 0.4719, 0.5099, 0.4014, 0.5151, 0.4115, 0.4371, 0.4669, 0.4334, 0.4717, 0.4719, 0.4027, 0.4767, 0.4669, 0.4334, 0.5198, 0.433, 0.5257, 0.4717, 0.4717, 0.4719, 0.5257, 0.4717, 0.5646, 0.4715, 0.5667, 0.5146, 0.5214, 0.5107, 0.5198, 0.433, 0.5574, 0.4337, 0.5646, 0.4715, 0.5257, 0.4717, 0.5574, 0.4337, 0.5911, 0.4338, 0.5967, 0.4724, 0.5646, 0.4715, 0.3466, 0.474, 0.3733, 0.4751, 0.3742, 0.5149, 0.3438, 0.5154, 0.3488, 0.4291, 0.3771, 0.4341, 0.3733, 0.4751, 0.3466, 0.474, 0.3771, 0.4341, 0.4115, 0.4371, 0.4027, 0.4767, 0.3733, 0.4751, 0.3536, 0.6752, 0.3921, 0.6941, 0.395, 0.7399, 0.3561, 0.723, 0.3516, 0.6278, 0.3836, 0.6332, 0.3921, 0.6941, 0.3536, 0.6752, 0.3836, 0.6332, 0.4197, 0.6492, 0.428, 0.7039, 0.3921, 0.6941, 0.2301, 0.4784, 0.2592, 0.4789, 0.262, 0.5181, 0.2318, 0.5178, 0.2264, 0.4345, 0.2571, 0.4345, 0.2592, 0.4789, 0.2301, 0.4784, 0.2571, 0.4345, 0.2885, 0.4337, 0.2877, 0.4779, 0.2592, 0.4789, 0.09291, 0.4708, 0.1272, 0.4724, 0.1326, 0.5193, 0.0985, 0.517, 0.09898, 0.4356, 0.1273, 0.4313, 0.1272, 0.4724, 0.09291, 0.4708, 0.1273, 0.4313, 0.1613, 0.4325, 0.1622, 0.4747, 0.1272, 0.4724, 0.1187, 0.6899, 0.1451, 0.6869, 0.1437, 0.7271, 0.1102, 0.7265, 0.1114, 0.6404, 0.1405, 0.6385, 0.1451, 0.6869, 0.1187, 0.6899, 0.1405, 0.6385, 0.1699, 0.6372, 0.1688, 0.6794, 0.1451, 0.6869, 0.2277, 0.1317, 0.2582, 0.1291, 0.2603, 0.1786, 0.2239, 0.1721, 0.2165, 0.0946, 0.2579, 0.09224, 0.2582, 0.1291, 0.2277, 0.1317, 0.2579, 0.09224, 0.2864, 0.09832, 0.2984, 0.1293, 0.2582, 0.1291, 0.05752, 0.1189, 0.09175, 0.1156, 0.09312, 0.1598, 0.06555, 0.1585, 0.05584, 0.0784, 0.08727, 0.07596, 0.09175, 0.1156, 0.05752, 0.1189, 0.08727, 0.07596, 0.1285, 0.07832, 0.1228, 0.118, 0.09175, 0.1156, 0.09304, 0.3086, 0.128, 0.3087, 0.1292, 0.3513, 0.0978, 0.3527, 0.07601, 0.2491, 0.1076, 0.2516, 0.128, 0.3087, 0.09304, 0.3086, 0.1076, 0.2516, 0.1454, 0.2527, 0.1619, 0.3046, 0.128, 0.3087, 0.4929, 0.1354, 0.5238, 0.1415, 0.5203, 0.1832, 0.4983, 0.1721, 0.4943, 0.1043, 0.5181, 0.102, 0.5238, 0.1415, 0.4929, 0.1354, 0.5181, 0.102, 0.5503, 0.1027, 0.5535, 0.1455, 0.5238, 0.1415, 0.3645, 0.1445, 0.408, 0.1266, 0.4188, 0.1678, 0.3663, 0.1764, 0.3772, 0.09495, 0.4228, 0.09146, 0.408, 0.1266, 0.3645, 0.1445, 0.4228, 0.09146, 0.4364, 0.09769, 0.4469, 0.1334, 0.408, 0.1266, 0.3597, 0.3052, 0.3915, 0.3048, 0.384, 0.3508, 0.3541, 0.3443, 0.3677, 0.2614, 0.3902, 0.2684, 0.3915, 0.3048, 0.3597, 0.3052, 0.3902, 0.2684, 0.433, 0.2689, 0.4218, 0.3129, 0.3915, 0.3048, 0.4853, 0.3198, 0.5111, 0.3233, 0.5124, 0.3623, 0.4797, 0.3578, 0.4861, 0.2836, 0.5188, 0.2859, 0.5111, 0.3233, 0.4853, 0.3198, 0.5188, 0.2859, 0.5518, 0.2921, 0.5483, 0.3288, 0.5111, 0.3233, 0.2244, 0.2996, 0.2629, 0.2992, 0.2624, 0.3447, 0.2267, 0.3435, 0.2294, 0.2589, 0.2564, 0.2649, 0.2629, 0.2992, 0.2244, 0.2996, 0.2564, 0.2649, 0.2975, 0.2627, 0.2918, 0.3061, 0.2629, 0.2992, 0.2305, 0.677, 0.2617, 0.6745, 0.2617, 0.7196, 0.2305, 0.7199, 0.2314, 0.6282, 0.2618, 0.6263, 0.2617, 0.6745, 0.2305, 0.677, 0.2618, 0.6263, 0.2915, 0.6262, 0.2928, 0.6772, 0.2617, 0.6745, 0.5177, 0.7026, 0.5593, 0.7019, 0.521, 0.7494, 0.4921, 0.7505, 0.5351, 0.6537, 0.5652, 0.6437, 0.5593, 0.7019, 0.5177, 0.7026, 0.5652, 0.6437, 0.5949, 0.6164, 0.5869, 0.6913, 0.5593, 0.7019, 0.395, 0.7399, 0.4281, 0.746, 0.4337, 0.8333, 0.4002, 0.8273, 0.1102, 0.7265, 0.1437, 0.7271, 0.1502, 0.8168, 0.1168, 0.8156, 0.07649, 0.7251, 0.1102, 0.7265, 0.1168, 0.8156, 0.08296, 0.8142, 0.2617, 0.7196, 0.2928, 0.7197, 0.2984, 0.809, 0.2675, 0.8093, 0.2928, 0.7197, 0.3238, 0.7195, 0.3291, 0.8088, 0.2984, 0.809, 0.4921, 0.7505, 0.521, 0.7494, 0.5282, 0.8346, 0.4985, 0.8369, 0.4656, 0.7531, 0.4921, 0.7505, 0.4985, 0.8369, 0.4717, 0.8399, 0.1709, 0.7232, 0.1998, 0.7208, 0.2061, 0.8105, 0.1772, 0.8128, 0.1437, 0.7271, 0.1709, 0.7232, 0.1772, 0.8128, 0.1502, 0.8168, 0.3561, 0.723, 0.395, 0.7399, 0.4002, 0.8273, 0.3609, 0.8123, 0.04681, 0.7267, 0.07649, 0.7251, 0.08296, 0.8142, 0.05327, 0.8158, 0.3238, 0.7195, 0.3561, 0.723, 0.3609, 0.8123, 0.3291, 0.8088, 0.521, 0.7494, 0.5568, 0.7473, 0.565, 0.8346, 0.5282, 0.8346, 0.2305, 0.7199, 0.2617, 0.7196, 0.2675, 0.8093, 0.2366, 0.8096, 0.1998, 0.7208, 0.2305, 0.7199, 0.2366, 0.8096, 0.2061, 0.8105, 0.4281, 0.746, 0.4656, 0.7531, 0.4717, 0.8399, 0.4337, 0.8333, 0.2984, 0.809, 0.3291, 0.8088, 0.337, 0.8888, 0.3062, 0.8892, 0.3291, 0.8088, 0.3609, 0.8123, 0.3689, 0.8921, 0.337, 0.8888, 0.1772, 0.8128, 0.2061, 0.8105, 0.2141, 0.891, 0.1854, 0.8933, 0.2061, 0.8105, 0.2366, 0.8096, 0.2446, 0.8902, 0.2141, 0.891, 0.4337, 0.8333, 0.4717, 0.8399, 0.4802, 0.919, 0.442, 0.9125, 0.4717, 0.8399, 0.4985, 0.8369, 0.5072, 0.9158, 0.4802, 0.919, 0.1168, 0.8156, 0.1502, 0.8168, 0.1584, 0.8974, 0.1251, 0.8961, 0.1502, 0.8168, 0.1772, 0.8128, 0.1854, 0.8933, 0.1584, 0.8974, 0.3609, 0.8123, 0.4002, 0.8273, 0.4083, 0.9068, 0.3689, 0.8921, 0.4002, 0.8273, 0.4337, 0.8333, 0.442, 0.9125, 0.4083, 0.9068, 0.2366, 0.8096, 0.2675, 0.8093, 0.2754, 0.8897, 0.2446, 0.8902, 0.2675, 0.8093, 0.2984, 0.809, 0.3062, 0.8892, 0.2754, 0.8897, 0.4985, 0.8369, 0.5282, 0.8346, 0.5371, 0.9135, 0.5072, 0.9158, 0.05327, 0.8158, 0.08296, 0.8142, 0.09125, 0.8945, 0.06156, 0.8961, 0.5282, 0.8346, 0.565, 0.8346, 0.5742, 0.9139, 0.5371, 0.9135, 0.08296, 0.8142, 0.1168, 0.8156, 0.1251, 0.8961, 0.09125, 0.8945, 0.3689, 0.8921, 0.4083, 0.9068, 0.4168, 0.9879, 0.3772, 0.9734, 0.4083, 0.9068, 0.442, 0.9125, 0.4507, 0.9936, 0.4168, 0.9879, 0.2446, 0.8902, 0.2754, 0.8897, 0.2836, 0.9714, 0.2527, 0.972, 0.2754, 0.8897, 0.3062, 0.8892, 0.3144, 0.9709, 0.2836, 0.9714, 0.5072, 0.9158, 0.5371, 0.9135, 0.5462, 0.9943, 0.5162, 0.9966, 0.06156, 0.8961, 0.09125, 0.8945, 0.09956, 0.9763, 0.06988, 0.9778, 0.5371, 0.9135, 0.5742, 0.9139, 0.5833, 0.9947, 0.5462, 0.9943, 0.09125, 0.8945, 0.1251, 0.8961, 0.1334, 0.9779, 0.09956, 0.9763, 0.3062, 0.8892, 0.337, 0.8888, 0.3452, 0.9703, 0.3144, 0.9709, 0.337, 0.8888, 0.3689, 0.8921, 0.3772, 0.9734, 0.3452, 0.9703, 0.1854, 0.8933, 0.2141, 0.891, 0.2223, 0.9729, 0.1936, 0.9752, 0.2141, 0.891, 0.2446, 0.8902, 0.2527, 0.972, 0.2223, 0.9729, 0.442, 0.9125, 0.4802, 0.919, 0.4891, 0.9999, 0.4507, 0.9936, 0.4802, 0.919, 0.5072, 0.9158, 0.5162, 0.9966, 0.4891, 0.9999, 0.1251, 0.8961, 0.1584, 0.8974, 0.1667, 0.9792, 0.1334, 0.9779, 0.1584, 0.8974, 0.1854, 0.8933, 0.1936, 0.9752, 0.1667, 0.9792])
me_plane_003.materials.append(mat_material_010)
me_plane_003.use_remesh_preserve_volume = False
me_plane_003.use_remesh_preserve_attributes = False
me_plane_003.use_mirror_vertex_groups = False
me_plane_003.update()
me_plane_002 = bpy.data.meshes.new('Plane.002')
me_plane_002.from_pydata([(-0.6797, -0.6797, -5.195e-15), (0.6797, -0.6797, 5.195e-15), (-0.6797, 0.6797, -5.195e-15), (0.6797, 0.6797, 5.195e-15)], [], [(0, 1, 3, 2)])
_uv = me_plane_002.uv_layers.new(name='UVMap')
_uv.uv.foreach_set('vector', [8.169e-05, 8.164e-05, 0.9999, 8.164e-05, 0.9999, 0.6666, 8.164e-05, 0.6666])
me_plane_002.materials.append(mat_material_001)
me_plane_002.use_remesh_preserve_volume = False
me_plane_002.use_remesh_preserve_attributes = False
me_plane_002.use_mirror_vertex_groups = False
me_plane_002.update()

# ---- objects
ob_plane_001 = bpy.data.objects.new('Plane.001', me_plane)
ob_plane = bpy.data.objects.new('Plane', me_plane_003)
ob_plane_002 = bpy.data.objects.new('Plane.002', me_plane_002)
ob_camera = bpy.data.objects.new('Camera', cam_camera)
ob_halm = bpy.data.objects.new('Halm', None)

# ---- transforms, parenting, visibility, modifiers, constraints
ob_plane_001.location = (-1.221, 4.688, -0.8946)
ob_plane_001.scale = (4.432, 3.671, 0.706)
ob_plane_001.lineart.crease_threshold = 0.0
_m = ob_plane_001.modifiers.new('Wave', 'WAVE')
_m.speed = 0.03
_m.height = 0.04194
_m.width = 1.742
_m.narrowness = 2.176
ob_plane.location = (-1.931, 0.5975, -0.2782)
ob_plane.scale = (8.06, 8.06, 8.06)
ob_plane.lineart.crease_threshold = 0.0
ob_plane_002.location = (-5.63, 21.13, 8.375)
ob_plane_002.rotation_euler = (1.571, 6.283, 3.576e-07)
ob_plane_002.scale = (15.42, 15.42, 15.42)
ob_plane_002.lineart.crease_threshold = 0.0
ob_camera.location = (7.481, -6.508, 5.344)
ob_camera.rotation_euler = (1.109, 0.01082, 0.8149)
ob_camera.lock_rotations_4d = False
ob_camera.empty_display_type = 'ARROWS'
ob_camera.color = (0.0, 0.0, 0.0, 0.0)
ob_camera.display_type = 'WIRE'
ob_camera.lineart.crease_threshold = 0.0
ob_halm.location = (-2.817, 0.8682, 1.506)
ob_halm.empty_image_offset = (0.0, 0.0)
ob_halm.show_instancer_for_render = False
ob_halm.instance_type = 'COLLECTION'
ob_halm.lineart.crease_threshold = 0.0
ob_halm.instance_collection = col_halm

# ---- collection membership
col_collection_1.objects.link(ob_plane_001)
col_collection_1.objects.link(ob_plane)
col_collection_1.objects.link(ob_plane_002)
col_collection_1.objects.link(ob_camera)
col_collection_2.objects.link(ob_halm)

# ---- scene / render settings (as saved in the file)
scene.camera = ob_camera
scene.frame_start = 1; scene.frame_end = 250; scene.frame_set(184)
scene.render.engine = 'CYCLES'
scene.render.fps = 30
scene.render.dither_intensity = 0.0
scene.cycles.use_denoising = False
scene.cycles.samples = 10
scene.cycles.sampling_pattern = 'TABULATED_SOBOL'
scene.cycles.light_sampling_threshold = 0.0
scene.cycles.use_adaptive_sampling = False
scene.cycles.use_light_tree = False
scene.cycles.blur_glossy = 0.0
scene.cycles.pixel_filter_type = 'GAUSSIAN'
scene.cycles.sample_clamp_indirect = 0.0
scene.view_settings.view_transform = 'Standard'
bpy.context.view_layer.update()

# ---- added for rendering (the .blend has no usable light): sun
light_auto_sun = bpy.data.lights.new('AutoSun', 'SUN')
light_auto_sun.energy = 3.0
light_auto_sun.angle = 0.0523599
ob_auto_sun = bpy.data.objects.new('AutoSun', light_auto_sun)
scene.collection.objects.link(ob_auto_sun)
ob_auto_sun.rotation_euler = (0.872665, 0.174533, 0.523599)
bpy.context.view_layer.update()
